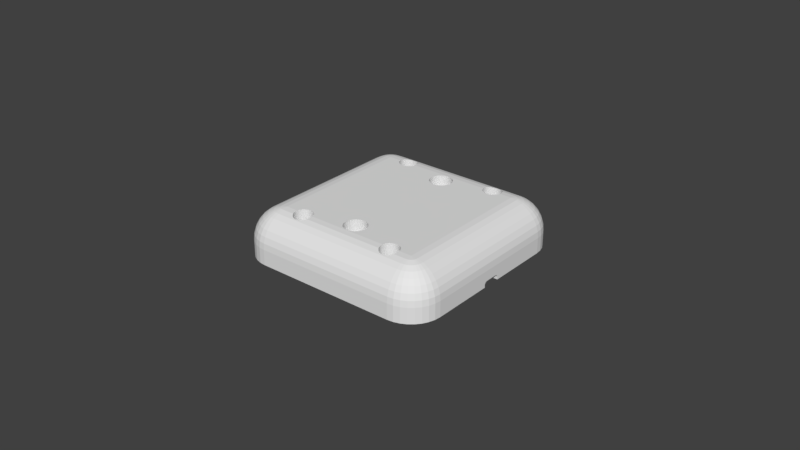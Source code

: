 # Source: pixel-power-bottom.blend  (saved by Blender 2.78.0; exported with 4.5.12 LTS)
import bpy
from mathutils import Matrix  # noqa: F401  (used for matrix-valued properties, if any)

bpy.ops.wm.read_factory_settings(use_empty=True)
scene = bpy.context.scene
scene.name = 'Scene'

# ---- collections
col_collection_1 = bpy.data.collections.new('Collection 1'); scene.collection.children.link(col_collection_1)

# ---- world
world_world = bpy.data.worlds.new('World'); scene.world = world_world
world_world.color = (0.05088, 0.05088, 0.05088)
world_world.use_sun_shadow = False
world_world.sun_shadow_jitter_overblur = 0.0
world_world.cycles.sampling_method = 'MANUAL'

# ---- meshes
me_cube_002 = bpy.data.meshes.new('Cube.002')
me_cube_002.from_pydata([(-0.023, -0.033, 1.863e-09), (-0.023, -0.033, 0.005), (-0.02495, -0.03281, 0.005), (-0.02495, -0.03281, 1.863e-09), (-0.01517, -0.02225, 1.863e-09), (-0.0021, -0.01925, 1.863e-09), (-0.00206, -0.01966, 1.863e-09), (-0.00194, -0.02005, 1.863e-09), (-0.001746, -0.02042, 1.863e-09), (-0.001485, -0.02073, 1.863e-09), (-0.001167, -0.021, 1.863e-09), (-0.0008036, -0.02119, 1.863e-09), (-0.0004097, -0.02131, 1.863e-09), (0.0, -0.02135, 1.863e-09), (0.0004097, -0.02131, 1.863e-09), (0.0008036, -0.02119, 1.863e-09), (0.001167, -0.021, 1.863e-09), (0.001485, -0.02073, 1.863e-09), (0.001746, -0.02042, 1.863e-09), (0.00194, -0.02005, 1.863e-09), (0.00206, -0.01966, 1.863e-09), (0.0021, -0.01925, 1.863e-09), (0.00206, -0.01884, 1.863e-09), (0.00194, -0.01845, 1.863e-09), (0.001746, -0.01808, 1.863e-09), (-0.0006374, -0.003, 1.863e-09), (0.033, -0.003, 1.863e-09), (0.033, -0.023, 1.863e-09), (0.03281, -0.02495, 1.863e-09), (0.03224, -0.02683, 1.863e-09), (0.03131, -0.02856, 1.863e-09), (0.03007, -0.03007, 1.863e-09), (0.02856, -0.03131, 1.863e-09), (0.02683, -0.03224, 1.863e-09), (0.02495, -0.03281, 1.863e-09), (0.023, -0.033, 1.863e-09), (0.016, -0.025, 1.863e-09), (0.01629, -0.02497, 1.863e-09), (0.01657, -0.02489, 1.863e-09), (0.01683, -0.02475, 1.863e-09), (0.01706, -0.02456, 1.863e-09), (0.01725, -0.02433, 1.863e-09), (0.01739, -0.02407, 1.863e-09), (0.01747, -0.02379, 1.863e-09), (0.0175, -0.0235, 1.863e-09), (0.01747, -0.02321, 1.863e-09), (0.01739, -0.02293, 1.863e-09), (0.01725, -0.02267, 1.863e-09), (0.01706, -0.02244, 1.863e-09), (0.01683, -0.02225, 1.863e-09), (0.01657, -0.02211, 1.863e-09), (0.01629, -0.02203, 1.863e-09), (0.016, -0.022, 1.863e-09), (-0.02683, -0.03224, 1.863e-09), (-0.02856, -0.03131, 1.863e-09), (-0.03007, -0.03007, 1.863e-09), (-0.03131, -0.02856, 1.863e-09), (-0.03224, -0.02683, 1.863e-09), (-0.03281, -0.02495, 1.863e-09), (-0.033, -0.023, 1.863e-09), (-0.033, 0.023, 1.863e-09), (-0.03281, 0.02495, 1.863e-09), (-0.03224, 0.02683, 1.863e-09), (-0.03131, 0.02856, 1.863e-09), (-0.03007, 0.03007, 1.863e-09), (-0.02856, 0.03131, 1.863e-09), (-0.02683, 0.03224, 1.863e-09), (-0.02495, 0.03281, 1.863e-09), (-0.023, 0.033, 1.863e-09), (0.023, 0.033, 1.863e-09), (0.02495, 0.03281, 1.863e-09), (0.02683, 0.03224, 1.863e-09), (0.02856, 0.03131, 1.863e-09), (0.03007, 0.03007, 1.863e-09), (0.03131, 0.02856, 1.863e-09), (0.03224, 0.02683, 1.863e-09), (0.03281, 0.02495, 1.863e-09), (0.033, 0.023, 1.863e-09), (0.033, 0.003, 1.863e-09), (-0.0006374, 0.003, 1.863e-09), (0.016, 0.022, 1.863e-09), (0.01629, 0.02203, 1.863e-09), (0.01657, 0.02211, 1.863e-09), (0.01683, 0.02225, 1.863e-09), (0.01706, 0.02244, 1.863e-09), (0.01725, 0.02267, 1.863e-09), (0.01739, 0.02293, 1.863e-09), (0.01747, 0.02321, 1.863e-09), (0.0175, 0.0235, 1.863e-09), (0.01747, 0.02379, 1.863e-09), (0.01739, 0.02407, 1.863e-09), (0.01725, 0.02433, 1.863e-09), (0.01706, 0.02456, 1.863e-09), (0.01683, 0.02475, 1.863e-09), (0.01657, 0.02489, 1.863e-09), (0.01629, 0.02497, 1.863e-09), (0.016, 0.025, 1.863e-09), (0.01571, 0.02497, 1.863e-09), (0.01543, 0.02489, 1.863e-09), (0.01517, 0.02475, 1.863e-09), (0.01494, 0.02456, 1.863e-09), (0.01475, 0.02433, 1.863e-09), (0.01461, 0.02407, 1.863e-09), (0.01453, 0.02379, 1.863e-09), (0.0145, 0.0235, 1.863e-09), (0.01453, 0.02321, 1.863e-09), (0.01461, 0.02293, 1.863e-09), (-0.016, 0.025, 1.863e-09), (-0.01629, 0.02497, 1.863e-09), (-0.01657, 0.02489, 1.863e-09), (-0.01683, 0.02475, 1.863e-09), (-0.01706, 0.02456, 1.863e-09), (-0.01725, 0.02433, 1.863e-09), (-0.01739, 0.02407, 1.863e-09), (-0.01747, 0.02379, 1.863e-09), (-0.0175, 0.0235, 1.863e-09), (-0.01747, 0.02321, 1.863e-09), (-0.01739, 0.02293, 1.863e-09), (-0.01725, 0.02267, 1.863e-09), (-0.01706, 0.02244, 1.863e-09), (-0.01683, 0.02225, 1.863e-09), (-0.01657, 0.02211, 1.863e-09), (-0.01629, 0.02203, 1.863e-09), (-0.016, 0.022, 1.863e-09), (0.001485, -0.01777, 1.863e-09), (0.001167, -0.0175, 1.863e-09), (0.0008036, -0.01731, 1.863e-09), (0.0004097, -0.01719, 1.863e-09), (-6.843e-10, -0.01715, 1.863e-09), (-0.0004097, -0.01719, 1.863e-09), (-0.0008036, -0.01731, 1.863e-09), (-0.001167, -0.0175, 1.863e-09), (-0.001485, -0.01777, 1.863e-09), (-0.001746, -0.01808, 1.863e-09), (-0.00194, -0.01845, 1.863e-09), (-0.00206, -0.01884, 1.863e-09), (-0.01543, -0.02211, 1.863e-09), (-0.01571, -0.02203, 1.863e-09), (-0.016, -0.022, 1.863e-09), (-0.01629, -0.02203, 1.863e-09), (-0.01657, -0.02211, 1.863e-09), (-0.01683, -0.02225, 1.863e-09), (-0.01706, -0.02244, 1.863e-09), (-0.01725, -0.02267, 1.863e-09), (-0.01739, -0.02293, 1.863e-09), (-0.01747, -0.02321, 1.863e-09), (-0.0175, -0.0235, 1.863e-09), (-0.01747, -0.02379, 1.863e-09), (-0.01739, -0.02407, 1.863e-09), (-0.01725, -0.02433, 1.863e-09), (-0.01706, -0.02456, 1.863e-09), (-0.01683, -0.02475, 1.863e-09), (-0.01657, -0.02489, 1.863e-09), (-0.01629, -0.02497, 1.863e-09), (-0.016, -0.025, 1.863e-09), (0.023, -0.033, 0.005), (-0.02299, -0.03281, 0.006951), (-0.02491, -0.03262, 0.006951), (-0.02683, -0.03224, 0.005), (-0.01571, -0.02497, 1.863e-09), (-0.01543, -0.02489, 1.863e-09), (-0.01517, -0.02475, 1.863e-09), (-0.01494, -0.02456, 1.863e-09), (-0.01475, -0.02433, 1.863e-09), (-0.01461, -0.02407, 1.863e-09), (-0.01453, -0.02379, 1.863e-09), (-0.0145, -0.0235, 1.863e-09), (-0.01453, -0.02321, 1.863e-09), (-0.01461, -0.02293, 1.863e-09), (-0.01475, -0.02267, 1.863e-09), (-0.01494, -0.02244, 1.863e-09), (0.01571, -0.02203, 1.863e-09), (0.01543, -0.02211, 1.863e-09), (0.01517, -0.02225, 1.863e-09), (0.01494, -0.02244, 1.863e-09), (0.01475, -0.02267, 1.863e-09), (0.01461, -0.02293, 1.863e-09), (0.01453, -0.02321, 1.863e-09), (0.0145, -0.0235, 1.863e-09), (0.01453, -0.02379, 1.863e-09), (0.01461, -0.02407, 1.863e-09), (0.01475, -0.02433, 1.863e-09), (0.01494, -0.02456, 1.863e-09), (0.01517, -0.02475, 1.863e-09), (0.01543, -0.02489, 1.863e-09), (0.01571, -0.02497, 1.863e-09), (-0.02856, -0.03131, 0.005), (-0.03007, -0.03007, 0.005), (-0.03131, -0.02856, 0.005), (-0.03224, -0.02683, 0.005), (-0.03281, -0.02495, 0.005), (-0.033, -0.023, 0.005), (-0.033, 0.023, 0.005), (-0.03281, 0.02495, 0.005), (-0.03224, 0.02683, 0.005), (-0.03131, 0.02856, 0.005), (-0.03007, 0.03007, 0.005), (-0.02856, 0.03131, 0.005), (-0.02683, 0.03224, 0.005), (-0.02495, 0.03281, 0.005), (-0.023, 0.033, 0.005), (0.023, 0.033, 0.005), (0.02495, 0.03281, 0.005), (0.02683, 0.03224, 0.005), (0.02856, 0.03131, 0.005), (0.03007, 0.03007, 0.005), (0.03131, 0.02856, 0.005), (0.03224, 0.02683, 0.005), (0.03281, 0.02495, 0.005), (0.033, 0.023, 0.005), (0.033, -0.023, 0.005), (0.033, -0.003, 0.00075), (0.033, -0.002979, 0.0009451), (0.033, -0.002917, 0.001133), (0.033, -0.002816, 0.001306), (0.033, -0.00268, 0.001457), (0.033, -0.002515, 0.001581), (0.033, -0.002327, 0.001674), (0.033, -0.002122, 0.001731), (0.033, -0.001909, 0.00175), (0.033, 0.001909, 0.00175), (0.033, 0.002122, 0.001731), (0.033, 0.002327, 0.001674), (0.033, 0.002515, 0.001581), (0.033, 0.00268, 0.001457), (0.033, 0.002816, 0.001306), (0.033, 0.002917, 0.001133), (0.033, 0.002979, 0.0009451), (0.033, 0.003, 0.00075), (0.0, 0.003, 0.00075), (-0.01571, 0.02203, 1.863e-09), (-0.01543, 0.02211, 1.863e-09), (-0.01517, 0.02225, 1.863e-09), (-0.01494, 0.02244, 1.863e-09), (-0.01475, 0.02267, 1.863e-09), (-0.01461, 0.02293, 1.863e-09), (-0.0021, 0.01925, 1.863e-09), (-0.00206, 0.01884, 1.863e-09), (-0.00194, 0.01845, 1.863e-09), (-0.001746, 0.01808, 1.863e-09), (-0.001485, 0.01777, 1.863e-09), (-0.001167, 0.0175, 1.863e-09), (-0.0008036, 0.01731, 1.863e-09), (-0.0004097, 0.01719, 1.863e-09), (-6.843e-10, 0.01715, 1.863e-09), (0.0004097, 0.01719, 1.863e-09), (0.0008036, 0.01731, 1.863e-09), (0.001167, 0.0175, 1.863e-09), (0.001485, 0.01777, 1.863e-09), (0.001746, 0.01808, 1.863e-09), (0.00194, 0.01845, 1.863e-09), (0.00206, 0.01884, 1.863e-09), (0.0021, 0.01925, 1.863e-09), (0.00206, 0.01966, 1.863e-09), (0.01517, 0.02225, 1.863e-09), (0.01543, 0.02211, 1.863e-09), (0.01571, 0.02203, 1.863e-09), (-0.01453, 0.02321, 1.863e-09), (-0.0145, 0.0235, 1.863e-09), (-0.01453, 0.02379, 1.863e-09), (-0.01461, 0.02407, 1.863e-09), (-0.01475, 0.02433, 1.863e-09), (-0.01494, 0.02456, 1.863e-09), (-0.01517, 0.02475, 1.863e-09), (-0.01543, 0.02489, 1.863e-09), (-0.01571, 0.02497, 1.863e-09), (0.01475, 0.02267, 1.863e-09), (0.01494, 0.02244, 1.863e-09), (0.00194, 0.02005, 1.863e-09), (0.001746, 0.02042, 1.863e-09), (0.001485, 0.02073, 1.863e-09), (0.001167, 0.021, 1.863e-09), (0.0008036, 0.02119, 1.863e-09), (0.0004097, 0.02131, 1.863e-09), (0.0, 0.02135, 1.863e-09), (-0.0004097, 0.02131, 1.863e-09), (-0.0008036, 0.02119, 1.863e-09), (-0.001167, 0.021, 1.863e-09), (-0.001485, 0.02073, 1.863e-09), (-0.001746, 0.02042, 1.863e-09), (-0.00194, 0.02005, 1.863e-09), (-0.00206, 0.01966, 1.863e-09), (0.016, 0.022, 0.002612), (0.01629, 0.02203, 0.002612), (0.01657, 0.02211, 0.002612), (0.01683, 0.02225, 0.002612), (0.01706, 0.02244, 0.002612), (0.01725, 0.02267, 0.002612), (0.01739, 0.02293, 0.002612), (0.01747, 0.02321, 0.002612), (0.0175, 0.0235, 0.002612), (0.01747, 0.02379, 0.002612), (0.01739, 0.02407, 0.002612), (0.01725, 0.02433, 0.002612), (0.01706, 0.02456, 0.002612), (0.01683, 0.02475, 0.002612), (0.01657, 0.02489, 0.002612), (0.01629, 0.02497, 0.002612), (0.016, 0.025, 0.002612), (0.01571, 0.02497, 0.002612), (0.01543, 0.02489, 0.002612), (0.01517, 0.02475, 0.002612), (0.01494, 0.02456, 0.002612), (0.01475, 0.02433, 0.002612), (0.01461, 0.02407, 0.002612), (0.01453, 0.02379, 0.002612), (0.0145, 0.0235, 0.002612), (0.01453, 0.02321, 0.002612), (0.01461, 0.02293, 0.002612), (-0.016, 0.025, 0.002612), (-0.01629, 0.02497, 0.002612), (-0.01657, 0.02489, 0.002612), (-0.01683, 0.02475, 0.002612), (-0.01706, 0.02456, 0.002612), (-0.01725, 0.02433, 0.002612), (-0.01739, 0.02407, 0.002612), (-0.01747, 0.02379, 0.002612), (-0.0175, 0.0235, 0.002612), (-0.01747, 0.02321, 0.002612), (-0.01739, 0.02293, 0.002612), (-0.01725, 0.02267, 0.002612), (-0.01706, 0.02244, 0.002612), (-0.01683, 0.02225, 0.002612), (-0.01657, 0.02211, 0.002612), (-0.01629, 0.02203, 0.002612), (-0.016, 0.022, 0.002612), (0.0, 0.002979, 0.0009451), (0.0, 0.002816, 0.001306), (0.0, 0.002327, 0.001674), (0.0, 0.002122, 0.001731), (0.0, -0.002122, 0.001731), (0.0, -0.002816, 0.001306), (0.0, -0.002917, 0.001133), (0.0, -0.002979, 0.0009451), (0.03281, -0.02495, 0.005), (0.03224, -0.02683, 0.005), (0.03131, -0.02856, 0.005), (0.03007, -0.03007, 0.005), (0.02856, -0.03131, 0.005), (0.02683, -0.03224, 0.005), (0.02495, -0.03281, 0.005), (0.016, -0.025, 0.002612), (0.01629, -0.02497, 0.002612), (0.01657, -0.02489, 0.002612), (0.01683, -0.02475, 0.002612), (0.01706, -0.02456, 0.002612), (0.01725, -0.02433, 0.002612), (0.01739, -0.02407, 0.002612), (0.01747, -0.02379, 0.002612), (0.0175, -0.0235, 0.002612), (0.01747, -0.02321, 0.002612), (0.01739, -0.02293, 0.002612), (0.01725, -0.02267, 0.002612), (0.01706, -0.02244, 0.002612), (0.01683, -0.02225, 0.002612), (0.01657, -0.02211, 0.002612), (0.01629, -0.02203, 0.002612), (0.016, -0.022, 0.002612), (-0.01517, -0.02225, 0.002612), (-0.01543, -0.02211, 0.002612), (-0.01571, -0.02203, 0.002612), (-0.016, -0.022, 0.002612), (-0.01629, -0.02203, 0.002612), (-0.01657, -0.02211, 0.002612), (-0.01683, -0.02225, 0.002612), (-0.01706, -0.02244, 0.002612), (-0.01725, -0.02267, 0.002612), (-0.01739, -0.02293, 0.002612), (-0.01747, -0.02321, 0.002612), (-0.0175, -0.0235, 0.002612), (-0.01747, -0.02379, 0.002612), (-0.01739, -0.02407, 0.002612), (-0.01725, -0.02433, 0.002612), (-0.01706, -0.02456, 0.002612), (-0.01683, -0.02475, 0.002612), (-0.01657, -0.02489, 0.002612), (-0.01629, -0.02497, 0.002612), (-0.016, -0.025, 0.002612), (0.02299, -0.03281, 0.006951), (-0.02296, -0.03224, 0.008827), (-0.0248, -0.03206, 0.008827), (-0.01571, -0.02497, 0.002612), (-0.01543, -0.02489, 0.002612), (-0.01517, -0.02475, 0.002612), (-0.01494, -0.02456, 0.002612), (-0.01475, -0.02433, 0.002612), (-0.01461, -0.02407, 0.002612), (-0.01453, -0.02379, 0.002612), (-0.0145, -0.0235, 0.002612), (-0.01453, -0.02321, 0.002612), (-0.01461, -0.02293, 0.002612), (-0.01475, -0.02267, 0.002612), (-0.01494, -0.02244, 0.002612), (0.01571, -0.02203, 0.002612), (0.01543, -0.02211, 0.002612), (0.01517, -0.02225, 0.002612), (0.01494, -0.02244, 0.002612), (0.01475, -0.02267, 0.002612), (0.01461, -0.02293, 0.002612), (0.01453, -0.02321, 0.002612), (0.0145, -0.0235, 0.002612), (0.01453, -0.02379, 0.002612), (0.01461, -0.02407, 0.002612), (0.01475, -0.02433, 0.002612), (0.01494, -0.02456, 0.002612), (0.01517, -0.02475, 0.002612), (0.01543, -0.02489, 0.002612), (0.01571, -0.02497, 0.002612), (-0.02675, -0.03206, 0.006951), (-0.02845, -0.03115, 0.006951), (-0.02993, -0.02993, 0.006951), (-0.03115, -0.02845, 0.006951), (-0.03206, -0.02675, 0.006951), (-0.03262, -0.02491, 0.006951), (-0.03281, -0.02299, 0.006951), (-0.03281, 0.02299, 0.006951), (-0.03262, 0.02491, 0.006951), (-0.03206, 0.02675, 0.006951), (-0.03115, 0.02845, 0.006951), (-0.02993, 0.02993, 0.006951), (-0.02845, 0.03115, 0.006951), (-0.02675, 0.03206, 0.006951), (-0.02491, 0.03262, 0.006951), (-0.02299, 0.03281, 0.006951), (0.02299, 0.03281, 0.006951), (0.02491, 0.03262, 0.006951), (0.02675, 0.03206, 0.006951), (0.02845, 0.03115, 0.006951), (0.02993, 0.02993, 0.006951), (0.03115, 0.02845, 0.006951), (0.03206, 0.02675, 0.006951), (0.03262, 0.02491, 0.006951), (0.03281, 0.02299, 0.006951), (0.03281, -0.02299, 0.006951), (-0.01571, 0.02203, 0.002612), (-0.01543, 0.02211, 0.002612), (-0.01517, 0.02225, 0.002612), (-0.01494, 0.02244, 0.002612), (-0.01475, 0.02267, 0.002612), (-0.01461, 0.02293, 0.002612), (-0.01453, 0.02321, 0.002612), (-0.0145, 0.0235, 0.002612), (-0.01453, 0.02379, 0.002612), (-0.01461, 0.02407, 0.002612), (-0.01475, 0.02433, 0.002612), (-0.01494, 0.02456, 0.002612), (-0.01517, 0.02475, 0.002612), (-0.01543, 0.02489, 0.002612), (-0.01571, 0.02497, 0.002612), (0.01475, 0.02267, 0.002612), (0.01494, 0.02244, 0.002612), (0.01517, 0.02225, 0.002612), (0.01543, 0.02211, 0.002612), (0.01571, 0.02203, 0.002612), (0.01659, 0.02056, 0.004), (0.016, 0.0205, 0.004), (0.01715, 0.02073, 0.004), (0.01767, 0.02101, 0.004), (0.01812, 0.02138, 0.004), (0.01849, 0.02183, 0.004), (0.01877, 0.02235, 0.004), (0.01894, 0.02291, 0.004), (0.019, 0.0235, 0.004), (0.01894, 0.02409, 0.004), (0.01877, 0.02465, 0.004), (0.01849, 0.02517, 0.004), (0.01812, 0.02562, 0.004), (0.01767, 0.02599, 0.004), (0.01715, 0.02627, 0.004), (0.01659, 0.02644, 0.004), (0.016, 0.0265, 0.004), (0.01541, 0.02644, 0.004), (0.01485, 0.02627, 0.004), (0.01433, 0.02599, 0.004), (0.01388, 0.02562, 0.004), (0.01351, 0.02517, 0.004), (0.01323, 0.02465, 0.004), (0.01306, 0.02409, 0.004), (0.013, 0.0235, 0.004), (0.01306, 0.02291, 0.004), (0.01323, 0.02235, 0.004), (-0.016, 0.0265, 0.004), (-0.01659, 0.02644, 0.004), (-0.01715, 0.02627, 0.004), (-0.01767, 0.02599, 0.004), (-0.01812, 0.02562, 0.004), (-0.01849, 0.02517, 0.004), (-0.01877, 0.02465, 0.004), (-0.01894, 0.02409, 0.004), (-0.019, 0.0235, 0.004), (-0.01894, 0.02291, 0.004), (-0.01877, 0.02235, 0.004), (-0.01849, 0.02183, 0.004), (-0.01812, 0.02138, 0.004), (-0.01767, 0.02101, 0.004), (-0.01715, 0.02073, 0.004), (-0.01659, 0.02056, 0.004), (-0.016, 0.0205, 0.004), (0.03262, -0.02491, 0.006951), (0.03206, -0.02675, 0.006951), (0.03115, -0.02845, 0.006951), (0.02993, -0.02993, 0.006951), (0.02845, -0.03115, 0.006951), (0.02675, -0.03206, 0.006951), (0.02491, -0.03262, 0.006951), (0.016, -0.0265, 0.004), (0.01659, -0.02644, 0.004), (0.01715, -0.02627, 0.004), (0.01767, -0.02599, 0.004), (0.01812, -0.02562, 0.004), (0.01849, -0.02517, 0.004), (0.01877, -0.02465, 0.004), (0.01894, -0.02409, 0.004), (0.019, -0.0235, 0.004), (0.01894, -0.02291, 0.004), (0.01877, -0.02235, 0.004), (0.01849, -0.02183, 0.004), (0.01812, -0.02138, 0.004), (0.01767, -0.02101, 0.004), (0.01715, -0.02073, 0.004), (0.01659, -0.02056, 0.004), (-0.01433, -0.02101, 0.004), (-0.01485, -0.02073, 0.004), (-0.01541, -0.02056, 0.004), (-0.016, -0.0205, 0.004), (-0.01659, -0.02056, 0.004), (-0.01715, -0.02073, 0.004), (-0.01767, -0.02101, 0.004), (-0.01812, -0.02138, 0.004), (-0.01849, -0.02183, 0.004), (-0.01877, -0.02235, 0.004), (-0.01894, -0.02291, 0.004), (-0.019, -0.0235, 0.004), (-0.01894, -0.02409, 0.004), (-0.01877, -0.02465, 0.004), (-0.01849, -0.02517, 0.004), (-0.01812, -0.02562, 0.004), (-0.01767, -0.02599, 0.004), (-0.01715, -0.02627, 0.004), (-0.01659, -0.02644, 0.004), (-0.016, -0.0265, 0.004), (0.02296, -0.03224, 0.008827), (-0.02292, -0.03131, 0.01056), (-0.02462, -0.03115, 0.01056), (-0.02653, -0.03153, 0.008827), (-0.01541, -0.02644, 0.004), (-0.01485, -0.02627, 0.004), (-0.01433, -0.02599, 0.004), (-0.01388, -0.02562, 0.004), (-0.01351, -0.02517, 0.004), (-0.01323, -0.02465, 0.004), (-0.01306, -0.02409, 0.004), (-0.013, -0.0235, 0.004), (-0.01306, -0.02291, 0.004), (-0.01323, -0.02235, 0.004), (-0.01351, -0.02183, 0.004), (-0.01388, -0.02138, 0.004), (0.016, -0.0205, 0.004), (0.01541, -0.02056, 0.004), (0.01485, -0.02073, 0.004), (0.01433, -0.02101, 0.004), (0.01388, -0.02138, 0.004), (0.01351, -0.02183, 0.004), (0.01323, -0.02235, 0.004), (0.01306, -0.02291, 0.004), (0.013, -0.0235, 0.004), (0.01306, -0.02409, 0.004), (0.01323, -0.02465, 0.004), (0.01351, -0.02517, 0.004), (0.01388, -0.02562, 0.004), (0.01433, -0.02599, 0.004), (0.01485, -0.02627, 0.004), (0.01541, -0.02644, 0.004), (-0.02813, -0.03068, 0.008827), (-0.02953, -0.02953, 0.008827), (-0.03068, -0.02813, 0.008827), (-0.03153, -0.02653, 0.008827), (-0.03224, -0.02296, 0.008827), (-0.03224, 0.02296, 0.008827), (-0.03206, 0.0248, 0.008827), (-0.03153, 0.02653, 0.008827), (-0.03068, 0.02813, 0.008827), (-0.02953, 0.02953, 0.008827), (-0.02813, 0.03068, 0.008827), (-0.02653, 0.03153, 0.008827), (-0.02296, 0.03224, 0.008827), (0.02296, 0.03224, 0.008827), (0.0248, 0.03206, 0.008827), (0.02653, 0.03153, 0.008827), (0.02813, 0.03068, 0.008827), (0.02953, 0.02953, 0.008827), (0.03068, 0.02813, 0.008827), (0.03153, 0.02653, 0.008827), (0.03224, 0.02296, 0.008827), (0.03224, -0.02296, 0.008827), (-0.01541, 0.02056, 0.004), (-0.01485, 0.02073, 0.004), (-0.01433, 0.02101, 0.004), (-0.01388, 0.02138, 0.004), (-0.01351, 0.02183, 0.004), (-0.01323, 0.02235, 0.004), (-0.01306, 0.02291, 0.004), (-0.013, 0.0235, 0.004), (-0.01306, 0.02409, 0.004), (-0.01323, 0.02465, 0.004), (-0.01351, 0.02517, 0.004), (-0.01388, 0.02562, 0.004), (-0.01433, 0.02599, 0.004), (-0.01485, 0.02627, 0.004), (-0.01541, 0.02644, 0.004), (0.01351, 0.02183, 0.004), (0.01388, 0.02138, 0.004), (0.01433, 0.02101, 0.004), (0.01485, 0.02073, 0.004), (0.01541, 0.02056, 0.004), (0.016, 0.0205, 0.015), (0.01659, 0.02056, 0.015), (0.01715, 0.02073, 0.015), (0.01767, 0.02101, 0.015), (0.01812, 0.02138, 0.015), (0.01849, 0.02183, 0.015), (0.01877, 0.02235, 0.015), (0.01894, 0.02291, 0.015), (0.019, 0.0235, 0.01495), (0.01877, 0.02465, 0.01484), (0.01861, 0.02495, 0.01481), (0.01849, 0.02517, 0.01474), (0.01812, 0.02562, 0.0146), (0.01767, 0.02599, 0.01449), (0.01715, 0.02627, 0.01441), (0.01433, 0.02599, 0.01449), (0.01388, 0.02562, 0.0146), (0.01351, 0.02517, 0.01474), (0.01339, 0.02495, 0.01481), (0.01323, 0.02465, 0.01484), (0.01306, 0.02409, 0.01489), (0.013, 0.0235, 0.01495), (0.01306, 0.02291, 0.015), (0.01323, 0.02235, 0.015), (-0.01659, 0.02644, 0.01436), (-0.01715, 0.02627, 0.01441), (-0.01767, 0.02599, 0.01449), (-0.01849, 0.02517, 0.01474), (-0.01861, 0.02495, 0.01481), (-0.01877, 0.02465, 0.01484), (-0.01894, 0.02409, 0.01489), (-0.019, 0.0235, 0.01495), (-0.01894, 0.02291, 0.015), (-0.01877, 0.02235, 0.015), (-0.01849, 0.02183, 0.015), (-0.01812, 0.02138, 0.015), (-0.01767, 0.02101, 0.015), (-0.01715, 0.02073, 0.015), (-0.01659, 0.02056, 0.015), (-0.016, 0.0205, 0.015), (0.03206, -0.0248, 0.008827), (0.03153, -0.02653, 0.008827), (0.03068, -0.02813, 0.008827), (0.02953, -0.02953, 0.008827), (0.02813, -0.03068, 0.008827), (0.02653, -0.03153, 0.008827), (0.01715, -0.02627, 0.01441), (0.01767, -0.02599, 0.01449), (0.01812, -0.02562, 0.0146), (0.01849, -0.02517, 0.01474), (0.01861, -0.02495, 0.01481), (0.01877, -0.02465, 0.01484), (0.01894, -0.02409, 0.01489), (0.019, -0.0235, 0.01495), (0.01895, -0.023, 0.015), (0.01877, -0.02235, 0.015), (0.01849, -0.02183, 0.015), (0.01812, -0.02138, 0.015), (0.01767, -0.02101, 0.015), (0.01715, -0.02073, 0.015), (0.01659, -0.02056, 0.015), (-0.01433, -0.02101, 0.015), (-0.01485, -0.02073, 0.015), (-0.016, -0.0205, 0.015), (-0.01659, -0.02056, 0.015), (-0.01715, -0.02073, 0.015), (-0.01767, -0.02101, 0.015), (-0.01812, -0.02138, 0.015), (-0.01849, -0.02183, 0.015), (-0.01877, -0.02235, 0.015), (-0.01895, -0.023, 0.015), (-0.019, -0.0235, 0.01495), (-0.01894, -0.02409, 0.01489), (-0.01877, -0.02465, 0.01484), (-0.01861, -0.02495, 0.01481), (-0.01849, -0.02517, 0.01474), (-0.01812, -0.02562, 0.0146), (-0.01767, -0.02599, 0.01449), (-0.01715, -0.02627, 0.01441), (-0.01659, -0.02644, 0.01436), (0.0248, -0.03206, 0.008827), (0.02292, -0.03131, 0.01056), (-0.02286, -0.03007, 0.01207), (-0.02438, -0.02992, 0.01207), (-0.02618, -0.03067, 0.01056), (-0.01541, -0.02644, 0.01436), (-0.01485, -0.02627, 0.01441), (-0.01433, -0.02599, 0.01449), (-0.01388, -0.02562, 0.0146), (-0.01351, -0.02517, 0.01474), (-0.01339, -0.02495, 0.01481), (-0.01323, -0.02465, 0.01484), (-0.01306, -0.02409, 0.01489), (-0.013, -0.0235, 0.01495), (-0.01305, -0.023, 0.015), (-0.01323, -0.02235, 0.015), (-0.01351, -0.02183, 0.015), (-0.01388, -0.02138, 0.015), (0.01541, -0.02056, 0.015), (0.01485, -0.02073, 0.015), (0.01433, -0.02101, 0.015), (0.01388, -0.02138, 0.015), (0.01351, -0.02183, 0.015), (0.01323, -0.02235, 0.015), (0.01305, -0.023, 0.015), (0.013, -0.0235, 0.01495), (0.01306, -0.02409, 0.01489), (0.01323, -0.02465, 0.01484), (0.01339, -0.02495, 0.01481), (0.01351, -0.02517, 0.01474), (0.01388, -0.02562, 0.0146), (0.01433, -0.02599, 0.01449), (0.01541, -0.02644, 0.01436), (0.016, -0.0265, 0.01434), (-0.02761, -0.02991, 0.01056), (-0.02887, -0.02887, 0.01056), (-0.02991, -0.02761, 0.01056), (-0.03067, -0.02618, 0.01056), (-0.03206, -0.0248, 0.008827), (-0.03131, -0.02292, 0.01056), (-0.03131, 0.02292, 0.01056), (-0.03115, 0.02462, 0.01056), (-0.03067, 0.02618, 0.01056), (-0.02991, 0.02761, 0.01056), (-0.02887, 0.02887, 0.01056), (-0.02761, 0.02991, 0.01056), (-0.02618, 0.03067, 0.01056), (-0.0248, 0.03206, 0.008827), (-0.02292, 0.03131, 0.01056), (0.02292, 0.03131, 0.01056), (0.02462, 0.03115, 0.01056), (0.02618, 0.03067, 0.01056), (0.02761, 0.02991, 0.01056), (0.02887, 0.02887, 0.01056), (0.02991, 0.02761, 0.01056), (0.03067, 0.02618, 0.01056), (0.03206, 0.0248, 0.008827), (0.03131, 0.02292, 0.01056), (0.03131, -0.02292, 0.01056), (-0.01485, 0.02073, 0.015), (-0.01433, 0.02101, 0.015), (-0.01388, 0.02138, 0.015), (-0.01351, 0.02183, 0.015), (-0.01323, 0.02235, 0.015), (-0.01306, 0.02291, 0.015), (-0.013, 0.0235, 0.01495), (-0.01306, 0.02409, 0.01489), (-0.01323, 0.02465, 0.01484), (-0.01339, 0.02495, 0.01481), (-0.01351, 0.02517, 0.01474), (-0.01388, 0.02562, 0.0146), (-0.01433, 0.02599, 0.01449), (-0.01485, 0.02627, 0.01441), (-0.01541, 0.02644, 0.01436), (0.01351, 0.02183, 0.015), (0.01388, 0.02138, 0.015), (0.01433, 0.02101, 0.015), (0.01485, 0.02073, 0.015), (0.01541, 0.02056, 0.015), (-0.02251, -0.023, 0.015), (-0.01541, -0.02056, 0.015), (0.0, -0.02285, 0.015), (-0.0007023, -0.02278, 0.015), (-0.001378, -0.02258, 0.015), (-0.002, -0.02224, 0.015), (-0.002546, -0.0218, 0.015), (-0.002993, -0.02125, 0.015), (-0.003326, -0.02063, 0.015), (-0.003531, -0.01995, 0.015), (-0.0036, -0.01925, 0.015), (-0.003531, -0.01855, 0.015), (-0.003326, -0.01787, 0.015), (-0.002993, -0.01725, 0.015), (-0.002546, -0.0167, 0.015), (-0.002, -0.01626, 0.015), (-0.001378, -0.01592, 0.015), (-0.0007023, -0.01572, 0.015), (-1.173e-09, -0.01565, 0.015), (-1.173e-09, 0.01565, 0.015), (-0.0007023, 0.01572, 0.015), (-0.001378, 0.01592, 0.015), (-0.002, 0.01626, 0.015), (-0.002546, 0.0167, 0.015), (-0.002993, 0.01725, 0.015), (-0.003326, 0.01787, 0.015), (-0.003531, 0.01855, 0.015), (-0.0036, 0.01925, 0.015), (-0.003531, 0.01995, 0.015), (-0.003326, 0.02063, 0.015), (-0.002993, 0.02125, 0.015), (-0.002546, 0.0218, 0.015), (-0.002, 0.02224, 0.015), (-0.001378, 0.02258, 0.015), (-0.0007023, 0.02278, 0.015), (0.0, 0.02285, 0.015), (0.0007023, 0.02278, 0.015), (0.001378, 0.02258, 0.015), (-0.01541, 0.02056, 0.015), (-0.02251, 0.023, 0.015), (-0.02299, 0.02295, 0.015), (-0.023, 0.02251, 0.015), (-0.023, -0.02251, 0.015), (-0.02299, -0.02295, 0.015), (0.02251, -0.023, 0.015), (0.02295, -0.02299, 0.015), (0.023, -0.02251, 0.015), (0.023, 0.02251, 0.015), (0.02297, 0.02297, 0.015), (0.02251, 0.023, 0.015), (0.002, 0.02224, 0.015), (0.002546, 0.0218, 0.015), (0.002993, 0.02125, 0.015), (0.003326, 0.02063, 0.015), (0.003531, 0.01995, 0.015), (0.0036, 0.01925, 0.015), (0.003531, 0.01855, 0.015), (0.003326, 0.01787, 0.015), (0.002993, 0.01725, 0.015), (0.002546, 0.0167, 0.015), (0.002, 0.01626, 0.015), (0.001378, 0.01592, 0.015), (0.0007023, 0.01572, 0.015), (0.0007023, -0.01572, 0.015), (0.001378, -0.01592, 0.015), (0.002, -0.01626, 0.015), (0.002546, -0.0167, 0.015), (0.002993, -0.01725, 0.015), (0.003326, -0.01787, 0.015), (0.003531, -0.01855, 0.015), (0.0036, -0.01925, 0.015), (0.003531, -0.01995, 0.015), (0.003326, -0.02063, 0.015), (0.002993, -0.02125, 0.015), (0.002546, -0.0218, 0.015), (0.002, -0.02224, 0.015), (0.001378, -0.02258, 0.015), (0.0007023, -0.02278, 0.015), (0.016, -0.0205, 0.015), (0.01894, 0.02409, 0.01489), (0.0226, 0.02495, 0.01481), (0.0227, 0.02683, 0.01424), (-0.0227, 0.02683, 0.01424), (-0.0226, 0.02495, 0.01481), (-0.01812, 0.02562, 0.0146), (-0.016, 0.0265, 0.01434), (0.01485, 0.02627, 0.01441), (0.01541, 0.02644, 0.01436), (0.016, 0.0265, 0.01434), (0.01659, 0.02644, 0.01436), (0.03115, -0.02462, 0.01056), (0.03067, -0.02618, 0.01056), (0.02991, -0.02761, 0.01056), (0.02887, -0.02887, 0.01056), (0.02761, -0.02991, 0.01056), (0.02618, -0.03067, 0.01056), (0.01659, -0.02644, 0.01436), (0.0226, -0.02495, 0.01481), (0.01485, -0.02627, 0.01441), (-0.016, -0.0265, 0.01434), (-0.0226, -0.02495, 0.01481), (-0.0227, -0.02683, 0.01424), (0.0227, -0.02683, 0.01424), (0.02462, -0.03115, 0.01056), (0.02286, -0.03007, 0.01207), (-0.02278, -0.02856, 0.01331), (-0.02408, -0.02843, 0.01331), (-0.0257, -0.02952, 0.01207), (-0.02692, -0.02887, 0.01207), (-0.02799, -0.02799, 0.01207), (-0.02887, -0.02692, 0.01207), (-0.02952, -0.0257, 0.01207), (-0.03115, -0.02462, 0.01056), (-0.03007, -0.02286, 0.01207), (-0.03007, 0.02286, 0.01207), (-0.02992, 0.02438, 0.01207), (-0.02952, 0.0257, 0.01207), (-0.02887, 0.02692, 0.01207), (-0.02799, 0.02799, 0.01207), (-0.02692, 0.02887, 0.01207), (-0.0257, 0.02952, 0.01207), (-0.02462, 0.03115, 0.01056), (-0.02286, 0.03007, 0.01207), (0.02286, 0.03007, 0.01207), (0.02438, 0.02992, 0.01207), (0.0257, 0.02952, 0.01207), (0.02692, 0.02887, 0.01207), (0.02799, 0.02799, 0.01207), (0.02887, 0.02692, 0.01207), (0.02952, 0.0257, 0.01207), (0.03115, 0.02462, 0.01056), (0.03007, 0.02286, 0.01207), (0.03007, -0.02286, 0.01207), (-0.02488, 0.02337, 0.01481), (-0.02495, 0.0226, 0.01481), (-0.02495, -0.0226, 0.01481), (-0.02337, -0.02488, 0.01481), (0.02488, -0.02337, 0.01481), (0.02495, -0.0226, 0.01481), (0.02495, 0.0226, 0.01481), (0.02337, 0.02488, 0.01481), (-0.02337, 0.02488, 0.01481), (0.02374, 0.02672, 0.01424), (0.02278, 0.02856, 0.01331), (-0.02278, 0.02856, 0.01331), (-0.02374, 0.02672, 0.01424), (0.02992, -0.02438, 0.01207), (0.02952, -0.0257, 0.01207), (0.02887, -0.02692, 0.01207), (0.02799, -0.02799, 0.01207), (0.02692, -0.02887, 0.01207), (0.0257, -0.02952, 0.01207), (0.02337, -0.02488, 0.01481), (0.02374, -0.02672, 0.01424), (-0.02374, -0.02672, 0.01424), (0.02278, -0.02856, 0.01331), (0.02438, -0.02992, 0.01207), (-0.02512, -0.02811, 0.01331), (-0.02607, -0.0276, 0.01331), (-0.02691, -0.02691, 0.01331), (-0.0276, -0.02607, 0.01331), (-0.02811, -0.02512, 0.01331), (-0.02992, -0.02438, 0.01207), (-0.02856, -0.02278, 0.01331), (-0.02856, 0.02278, 0.01331), (-0.02843, 0.02408, 0.01331), (-0.02811, 0.02512, 0.01331), (-0.0276, 0.02607, 0.01331), (-0.02691, 0.02691, 0.01331), (-0.02607, 0.0276, 0.01331), (-0.02512, 0.02811, 0.01331), (-0.02438, 0.02992, 0.01207), (0.02408, 0.02843, 0.01331), (0.02512, 0.02811, 0.01331), (0.02607, 0.0276, 0.01331), (0.02691, 0.02691, 0.01331), (0.0276, 0.02607, 0.01331), (0.02811, 0.02512, 0.01331), (0.02992, 0.02438, 0.01207), (0.02856, 0.02278, 0.01331), (0.02856, -0.02278, 0.01331), (-0.02477, 0.02373, 0.01481), (-0.02683, 0.0227, 0.01424), (-0.02683, -0.0227, 0.01424), (-0.02488, -0.02337, 0.01481), (-0.02373, -0.02477, 0.01481), (0.02477, -0.02373, 0.01481), (0.02672, -0.02374, 0.01424), (0.02683, -0.0227, 0.01424), (0.02683, 0.0227, 0.01424), (0.02488, 0.02337, 0.01481), (0.02373, 0.02477, 0.01481), (-0.02373, 0.02477, 0.01481), (0.02445, 0.02651, 0.01424), (-0.02408, 0.02843, 0.01331), (-0.02445, 0.02651, 0.01424), (0.02843, -0.02408, 0.01331), (0.02811, -0.02512, 0.01331), (0.0276, -0.02607, 0.01331), (0.02691, -0.02691, 0.01331), (0.02607, -0.0276, 0.01331), (0.02512, -0.02811, 0.01331), (0.02373, -0.02477, 0.01481), (0.02445, -0.02651, 0.01424), (0.02408, -0.02843, 0.01331), (-0.02445, -0.02651, 0.01424), (-0.02511, -0.02616, 0.01424), (-0.02568, -0.02568, 0.01424), (-0.02616, -0.02511, 0.01424), (-0.02651, -0.02445, 0.01424), (-0.02843, -0.02408, 0.01331), (-0.02672, 0.02374, 0.01424), (-0.02651, 0.02445, 0.01424), (-0.02616, 0.02511, 0.01424), (-0.02568, 0.02568, 0.01424), (-0.02511, 0.02616, 0.01424), (0.02511, 0.02616, 0.01424), (0.02568, 0.02568, 0.01424), (0.02616, 0.02511, 0.01424), (0.02651, 0.02445, 0.01424), (0.02843, 0.02408, 0.01331), (-0.02459, 0.02406, 0.01481), (-0.02672, -0.02374, 0.01424), (-0.02477, -0.02373, 0.01481), (-0.02406, -0.02459, 0.01481), (0.02459, -0.02406, 0.01481), (0.02651, -0.02445, 0.01424), (0.02672, 0.02374, 0.01424), (0.02477, 0.02373, 0.01481), (0.02406, 0.02459, 0.01481), (-0.02406, 0.02459, 0.01481), (0.02616, -0.02511, 0.01424), (0.02568, -0.02568, 0.01424), (0.02511, -0.02616, 0.01424), (0.02406, -0.02459, 0.01481), (-0.02435, -0.02435, 0.01481), (-0.02459, -0.02406, 0.01481), (-0.02435, 0.02435, 0.01481), (0.02435, 0.02435, 0.01481), (0.02459, 0.02406, 0.01481), (0.02435, -0.02435, 0.01481), (0.0004097, 0.02131, 0.01), (0.0, 0.02135, 0.01), (-0.0004097, 0.02131, 0.01), (0.0, 0.02285, 0.01), (-0.0007023, 0.02278, 0.01), (-0.001378, 0.02258, 0.01), (-0.002, 0.02224, 0.01), (-0.002546, 0.0218, 0.01), (-0.002993, 0.02125, 0.01), (-0.003326, 0.02063, 0.01), (-0.003531, 0.01995, 0.01), (-0.0036, 0.01925, 0.01), (-0.0021, 0.01925, 0.01), (-0.00206, 0.01966, 0.01), (-0.00194, 0.02005, 0.01), (-0.001746, 0.02042, 0.01), (-0.001485, 0.02073, 0.01), (-0.001167, 0.021, 0.01), (-0.0008036, 0.02119, 0.01), (0.0008036, 0.02119, 0.01), (0.001167, 0.021, 0.01), (0.001485, 0.02073, 0.01), (0.001746, 0.02042, 0.01), (0.00194, 0.02005, 0.01), (0.00206, 0.01966, 0.01), (0.0021, 0.01925, 0.01), (0.0036, 0.01925, 0.01), (0.003531, 0.01995, 0.01), (0.003326, 0.02063, 0.01), (0.002993, 0.02125, 0.01), (0.002546, 0.0218, 0.01), (0.002, 0.02224, 0.01), (0.001378, 0.02258, 0.01), (0.0007023, 0.02278, 0.01), (-0.003531, 0.01855, 0.01), (-0.003326, 0.01787, 0.01), (-0.002993, 0.01725, 0.01), (-0.002546, 0.0167, 0.01), (-0.002, 0.01626, 0.01), (-0.001378, 0.01592, 0.01), (-0.0007023, 0.01572, 0.01), (-1.173e-09, 0.01565, 0.01), (0.0007023, 0.01572, 0.01), (0.001378, 0.01592, 0.01), (0.002, 0.01626, 0.01), (0.002546, 0.0167, 0.01), (0.002993, 0.01725, 0.01), (0.003326, 0.01787, 0.01), (0.003531, 0.01855, 0.01), (0.00206, 0.01884, 0.01), (0.00194, 0.01845, 0.01), (0.001746, 0.01808, 0.01), (0.001485, 0.01777, 0.01), (0.001167, 0.0175, 0.01), (0.0008036, 0.01731, 0.01), (0.0004097, 0.01719, 0.01), (-6.843e-10, 0.01715, 0.01), (-0.0004097, 0.01719, 0.01), (-0.0008036, 0.01731, 0.01), (-0.001167, 0.0175, 0.01), (-0.001485, 0.01777, 0.01), (-0.001746, 0.01808, 0.01), (-0.00194, 0.01845, 0.01), (-0.00206, 0.01884, 0.01), (0.0, -0.02135, 0.01), (0.0004097, -0.02131, 0.01), (0.0008036, -0.02119, 0.01), (0.0, -0.02285, 0.01), (0.0007023, -0.02278, 0.01), (0.001378, -0.02258, 0.01), (0.002, -0.02224, 0.01), (0.002546, -0.0218, 0.01), (0.002993, -0.02125, 0.01), (0.003326, -0.02063, 0.01), (0.003531, -0.01995, 0.01), (0.0036, -0.01925, 0.01), (0.0021, -0.01925, 0.01), (0.00206, -0.01966, 0.01), (0.00194, -0.02005, 0.01), (0.001746, -0.02042, 0.01), (0.001485, -0.02073, 0.01), (0.001167, -0.021, 0.01), (-0.0004097, -0.02131, 0.01), (-0.0008036, -0.02119, 0.01), (-0.001167, -0.021, 0.01), (-0.001485, -0.02073, 0.01), (-0.001746, -0.02042, 0.01), (-0.00194, -0.02005, 0.01), (-0.00206, -0.01966, 0.01), (-0.0021, -0.01925, 0.01), (-0.0036, -0.01925, 0.01), (-0.003531, -0.01995, 0.01), (-0.003326, -0.02063, 0.01), (-0.002993, -0.02125, 0.01), (-0.002546, -0.0218, 0.01), (-0.002, -0.02224, 0.01), (-0.001378, -0.02258, 0.01), (-0.0007023, -0.02278, 0.01), (-0.00206, -0.01884, 0.01), (-0.00194, -0.01845, 0.01), (-0.001746, -0.01808, 0.01), (-0.001485, -0.01777, 0.01), (-0.001167, -0.0175, 0.01), (-0.0008036, -0.01731, 0.01), (-0.0004097, -0.01719, 0.01), (-6.843e-10, -0.01715, 0.01), (0.0004097, -0.01719, 0.01), (0.0008036, -0.01731, 0.01), (0.001167, -0.0175, 0.01), (0.001485, -0.01777, 0.01), (0.001746, -0.01808, 0.01), (0.00194, -0.01845, 0.01), (0.00206, -0.01884, 0.01), (0.003531, -0.01855, 0.01), (0.003326, -0.01787, 0.01), (0.002993, -0.01725, 0.01), (0.002546, -0.0167, 0.01), (0.002, -0.01626, 0.01), (0.001378, -0.01592, 0.01), (0.0007023, -0.01572, 0.01), (-1.173e-09, -0.01565, 0.01), (-0.0007023, -0.01572, 0.01), (-0.001378, -0.01592, 0.01), (-0.002, -0.01626, 0.01), (-0.002546, -0.0167, 0.01), (-0.002993, -0.01725, 0.01), (-0.003326, -0.01787, 0.01), (-0.003531, -0.01855, 0.01), (0.0, 0.002917, 0.001133), (0.0, 0.00268, 0.001457), (0.0, 0.002515, 0.001581), (0.0, 0.001909, 0.00175), (0.0, -0.001909, 0.00175), (0.0, -0.002327, 0.001674), (0.0, -0.002515, 0.001581), (0.0, -0.00268, 0.001457), (0.0, -0.003, 0.00075)], [], [(0, 1, 2, 3), (4, 5, 6, 7, 8, 9, 10, 11, 12, 13, 14, 15, 16, 17, 18, 19, 20, 21, 22, 23, 24, 25, 26, 27, 28, 29, 30, 31, 32, 33, 34, 35, 36, 37, 38, 39, 40, 41, 42, 43, 44, 45, 46, 47, 48, 49, 50, 51, 52), (0, 3, 53, 54, 55, 56, 57, 58, 59, 60, 61, 62, 63, 64, 65, 66, 67, 68, 69, 70, 71, 72, 73, 74, 75, 76, 77, 78, 79, 80, 81, 82, 83, 84, 85, 86, 87, 88, 89, 90, 91, 92, 93, 94, 95, 96, 97, 98, 99, 100, 101, 102, 103, 104, 105, 106, 107, 108, 109, 110, 111, 112, 113, 114, 115, 116, 117, 118, 119, 120, 121, 122, 123, 79, 25, 24, 124, 125, 126, 127, 128, 129, 130, 131, 132, 133, 134, 135, 5, 4, 136, 137, 138, 139, 140, 141, 142, 143, 144, 145, 146, 147, 148, 149, 150, 151, 152, 153, 154), (35, 155, 1, 0), (156, 157, 2, 1), (3, 2, 158, 53), (0, 154, 159, 160, 161, 162, 163, 164, 165, 166, 167, 168, 169, 170, 4, 52, 171, 172, 173, 174, 175, 176, 177, 178, 179, 180, 181, 182, 183, 184, 185, 36, 35), (53, 158, 186, 54), (54, 186, 187, 55), (55, 187, 188, 56), (56, 188, 189, 57), (57, 189, 190, 58), (58, 190, 191, 59), (59, 191, 192, 60), (193, 61, 60, 192), (194, 62, 61, 193), (195, 63, 62, 194), (196, 64, 63, 195), (197, 65, 64, 196), (198, 66, 65, 197), (199, 67, 66, 198), (200, 68, 67, 199), (68, 200, 201, 69), (202, 70, 69, 201), (203, 71, 70, 202), (204, 72, 71, 203), (205, 73, 72, 204), (206, 74, 73, 205), (207, 75, 74, 206), (208, 76, 75, 207), (209, 77, 76, 208), (77, 209, 210, 27, 26, 211, 212, 213, 214, 215, 216, 217, 218, 219, 220, 221, 222, 223, 224, 225, 226, 227, 228, 78), (79, 78, 228, 229), (79, 123, 230, 231, 232, 233, 234, 235, 236, 237, 238, 239, 240, 241, 242, 243, 244, 245, 246, 247, 248, 249, 250, 251, 252, 253, 254, 255, 256, 80), (235, 257, 258, 259, 260, 261, 262, 263, 264, 265, 107, 106, 266, 267, 254, 253, 268, 269, 270, 271, 272, 273, 274, 275, 276, 277, 278, 279, 280, 281, 236), (81, 80, 282, 283), (82, 81, 283, 284), (83, 82, 284, 285), (84, 83, 285, 286), (85, 84, 286, 287), (86, 85, 287, 288), (87, 86, 288, 289), (88, 87, 289, 290), (89, 88, 290, 291), (90, 89, 291, 292), (91, 90, 292, 293), (92, 91, 293, 294), (93, 92, 294, 295), (94, 93, 295, 296), (95, 94, 296, 297), (96, 95, 297, 298), (97, 96, 298, 299), (98, 97, 299, 300), (99, 98, 300, 301), (100, 99, 301, 302), (101, 100, 302, 303), (102, 101, 303, 304), (103, 102, 304, 305), (104, 103, 305, 306), (105, 104, 306, 307), (106, 105, 307, 308), (108, 107, 309, 310), (109, 108, 310, 311), (110, 109, 311, 312), (111, 110, 312, 313), (112, 111, 313, 314), (113, 112, 314, 315), (114, 113, 315, 316), (115, 114, 316, 317), (116, 115, 317, 318), (117, 116, 318, 319), (118, 117, 319, 320), (119, 118, 320, 321), (120, 119, 321, 322), (121, 120, 322, 323), (122, 121, 323, 324), (123, 122, 324, 325), (25, 79, 229, 326, 1143, 327, 1144, 1145, 328, 329, 1146, 1147, 330, 1148, 1149, 1150, 331, 332, 333, 1151), (211, 26, 25, 1151), (334, 28, 27, 210), (335, 29, 28, 334), (336, 30, 29, 335), (337, 31, 30, 336), (338, 32, 31, 337), (339, 33, 32, 338), (340, 34, 33, 339), (155, 35, 34, 340), (37, 36, 341, 342), (38, 37, 342, 343), (39, 38, 343, 344), (40, 39, 344, 345), (41, 40, 345, 346), (42, 41, 346, 347), (43, 42, 347, 348), (44, 43, 348, 349), (45, 44, 349, 350), (46, 45, 350, 351), (47, 46, 351, 352), (48, 47, 352, 353), (49, 48, 353, 354), (50, 49, 354, 355), (51, 50, 355, 356), (52, 51, 356, 357), (136, 4, 358, 359), (137, 136, 359, 360), (138, 137, 360, 361), (139, 138, 361, 362), (140, 139, 362, 363), (141, 140, 363, 364), (142, 141, 364, 365), (143, 142, 365, 366), (144, 143, 366, 367), (145, 144, 367, 368), (146, 145, 368, 369), (147, 146, 369, 370), (148, 147, 370, 371), (149, 148, 371, 372), (150, 149, 372, 373), (151, 150, 373, 374), (152, 151, 374, 375), (153, 152, 375, 376), (154, 153, 376, 377), (378, 156, 1, 155), (379, 380, 157, 156), (2, 157, 408, 158), (159, 154, 377, 381), (160, 159, 381, 382), (161, 160, 382, 383), (162, 161, 383, 384), (163, 162, 384, 385), (164, 163, 385, 386), (165, 164, 386, 387), (166, 165, 387, 388), (167, 166, 388, 389), (168, 167, 389, 390), (169, 168, 390, 391), (170, 169, 391, 392), (4, 170, 392, 358), (171, 52, 357, 393), (172, 171, 393, 394), (173, 172, 394, 395), (174, 173, 395, 396), (175, 174, 396, 397), (176, 175, 397, 398), (177, 176, 398, 399), (178, 177, 399, 400), (179, 178, 400, 401), (180, 179, 401, 402), (181, 180, 402, 403), (182, 181, 403, 404), (183, 182, 404, 405), (184, 183, 405, 406), (185, 184, 406, 407), (36, 185, 407, 341), (408, 409, 186, 158), (409, 410, 187, 186), (410, 411, 188, 187), (411, 412, 189, 188), (412, 413, 190, 189), (190, 413, 414, 191), (414, 415, 192, 191), (415, 416, 193, 192), (193, 416, 417, 194), (417, 418, 195, 194), (418, 419, 196, 195), (419, 420, 197, 196), (420, 421, 198, 197), (421, 422, 199, 198), (199, 422, 423, 200), (201, 200, 423, 424), (424, 425, 202, 201), (202, 425, 426, 203), (426, 427, 204, 203), (427, 428, 205, 204), (428, 429, 206, 205), (429, 430, 207, 206), (430, 431, 208, 207), (208, 431, 432, 209), (210, 209, 432, 433), (212, 211, 1151, 333), (213, 212, 333, 332), (214, 213, 332, 331), (215, 214, 331, 1150), (216, 215, 1150, 1149), (217, 216, 1149, 1148), (218, 217, 1148, 330), (219, 218, 330, 1147), (220, 219, 1147, 1146), (221, 220, 1146, 329), (222, 221, 329, 328), (223, 222, 328, 1145), (224, 223, 1145, 1144), (225, 224, 1144, 327), (226, 225, 327, 1143), (227, 226, 1143, 326), (228, 227, 326, 229), (230, 123, 325, 434), (231, 230, 434, 435), (232, 231, 435, 436), (233, 232, 436, 437), (234, 233, 437, 438), (235, 234, 438, 439), (257, 235, 439, 440), (258, 257, 440, 441), (259, 258, 441, 442), (260, 259, 442, 443), (261, 260, 443, 444), (262, 261, 444, 445), (263, 262, 445, 446), (264, 263, 446, 447), (265, 264, 447, 448), (107, 265, 448, 309), (266, 106, 308, 449), (267, 266, 449, 450), (254, 267, 450, 451), (255, 254, 451, 452), (256, 255, 452, 453), (80, 256, 453, 282), (454, 283, 282, 455), (284, 283, 454, 456), (457, 285, 284, 456), (458, 286, 285, 457), (459, 287, 286, 458), (460, 288, 287, 459), (461, 289, 288, 460), (462, 290, 289, 461), (291, 290, 462, 463), (292, 291, 463, 464), (293, 292, 464, 465), (466, 294, 293, 465), (295, 294, 466, 467), (296, 295, 467, 468), (297, 296, 468, 469), (298, 297, 469, 470), (299, 298, 470, 471), (300, 299, 471, 472), (301, 300, 472, 473), (302, 301, 473, 474), (303, 302, 474, 475), (304, 303, 475, 476), (477, 305, 304, 476), (478, 306, 305, 477), (479, 307, 306, 478), (480, 308, 307, 479), (309, 481, 482, 310), (482, 483, 311, 310), (311, 483, 484, 312), (312, 484, 485, 313), (313, 485, 486, 314), (314, 486, 487, 315), (487, 488, 316, 315), (316, 488, 489, 317), (489, 490, 318, 317), (490, 491, 319, 318), (491, 492, 320, 319), (320, 492, 493, 321), (493, 494, 322, 321), (494, 495, 323, 322), (323, 495, 496, 324), (496, 497, 325, 324), (433, 498, 334, 210), (334, 498, 499, 335), (499, 500, 336, 335), (500, 501, 337, 336), (501, 502, 338, 337), (502, 503, 339, 338), (503, 504, 340, 339), (340, 504, 378, 155), (341, 505, 506, 342), (342, 506, 507, 343), (343, 507, 508, 344), (344, 508, 509, 345), (509, 510, 346, 345), (346, 510, 511, 347), (511, 512, 348, 347), (348, 512, 513, 349), (513, 514, 350, 349), (514, 515, 351, 350), (515, 516, 352, 351), (516, 517, 353, 352), (517, 518, 354, 353), (518, 519, 355, 354), (355, 519, 520, 356), (356, 520, 557, 357), (359, 358, 521, 522), (360, 359, 522, 523), (361, 360, 523, 524), (525, 362, 361, 524), (363, 362, 525, 526), (527, 364, 363, 526), (528, 365, 364, 527), (529, 366, 365, 528), (530, 367, 366, 529), (531, 368, 367, 530), (532, 369, 368, 531), (370, 369, 532, 533), (534, 371, 370, 533), (372, 371, 534, 535), (536, 373, 372, 535), (374, 373, 536, 537), (375, 374, 537, 538), (539, 376, 375, 538), (377, 376, 539, 540), (541, 379, 156, 378), (542, 543, 380, 379), (380, 544, 408, 157), (381, 377, 540, 545), (546, 382, 381, 545), (383, 382, 546, 547), (384, 383, 547, 548), (385, 384, 548, 549), (386, 385, 549, 550), (551, 387, 386, 550), (552, 388, 387, 551), (553, 389, 388, 552), (554, 390, 389, 553), (391, 390, 554, 555), (392, 391, 555, 556), (521, 358, 392, 556), (357, 557, 558, 393), (558, 559, 394, 393), (394, 559, 560, 395), (395, 560, 561, 396), (561, 562, 397, 396), (397, 562, 563, 398), (398, 563, 564, 399), (564, 565, 400, 399), (565, 566, 401, 400), (566, 567, 402, 401), (402, 567, 568, 403), (403, 568, 569, 404), (404, 569, 570, 405), (405, 570, 571, 406), (406, 571, 572, 407), (572, 505, 341, 407), (544, 573, 409, 408), (573, 574, 410, 409), (574, 575, 411, 410), (575, 576, 412, 411), (412, 576, 733, 413), (577, 578, 415, 414), (578, 579, 416, 415), (580, 581, 418, 417), (581, 582, 419, 418), (582, 583, 420, 419), (583, 584, 421, 420), (421, 584, 742, 422), (424, 423, 585, 586), (586, 587, 425, 424), (588, 589, 427, 426), (589, 590, 428, 427), (590, 591, 429, 428), (591, 592, 430, 429), (430, 592, 751, 431), (433, 432, 593, 594), (325, 497, 595, 434), (434, 595, 596, 435), (435, 596, 597, 436), (597, 598, 437, 436), (437, 598, 599, 438), (438, 599, 600, 439), (439, 600, 601, 440), (601, 602, 441, 440), (602, 603, 442, 441), (603, 604, 443, 442), (443, 604, 605, 444), (444, 605, 606, 445), (445, 606, 607, 446), (446, 607, 608, 447), (608, 609, 448, 447), (448, 609, 481, 309), (449, 308, 480, 610), (611, 450, 449, 610), (612, 451, 450, 611), (452, 451, 612, 613), (614, 453, 452, 613), (282, 453, 614, 455), (615, 616, 454, 455), (616, 617, 456, 454), (617, 618, 457, 456), (618, 619, 458, 457), (619, 620, 459, 458), (620, 621, 460, 459), (621, 622, 461, 460), (462, 461, 622, 623), (465, 464, 624, 625, 626), (626, 627, 466, 465), (628, 629, 468, 467), (630, 631, 474, 473), (631, 632, 475, 474), (476, 475, 632, 633, 634), (634, 635, 477, 476), (635, 636, 478, 477), (479, 478, 636, 637), (637, 638, 480, 479), (639, 640, 483, 482), (640, 641, 484, 483), (486, 642, 643, 644, 487), (644, 645, 488, 487), (489, 646, 647, 490), (647, 648, 491, 490), (648, 649, 492, 491), (650, 651, 494, 493), (651, 652, 495, 494), (652, 653, 496, 495), (653, 654, 497, 496), (594, 655, 498, 433), (656, 657, 500, 499), (657, 658, 501, 500), (658, 659, 502, 501), (659, 660, 503, 502), (503, 660, 695, 504), (661, 662, 508, 507), (663, 664, 510, 509), (510, 664, 665, 666, 511), (666, 667, 512, 511), (513, 668, 669, 514), (669, 670, 515, 514), (670, 671, 516, 515), (671, 672, 517, 516), (672, 673, 518, 517), (673, 674, 519, 518), (674, 675, 520, 519), (676, 677, 522, 521), (678, 679, 525, 524), (679, 680, 526, 525), (680, 681, 527, 526), (681, 682, 528, 527), (682, 683, 529, 528), (683, 684, 530, 529), (684, 685, 531, 530), (532, 531, 685, 686), (687, 688, 534, 533), (535, 534, 688, 689, 690), (690, 691, 536, 535), (692, 693, 538, 537), (693, 694, 539, 538), (504, 695, 541, 378), (696, 542, 379, 541), (697, 698, 543, 542), (543, 699, 544, 380), (700, 701, 546, 545), (702, 703, 548, 547), (703, 704, 549, 548), (550, 549, 704, 705, 706), (706, 707, 551, 550), (707, 708, 552, 551), (553, 552, 708, 709), (709, 710, 554, 553), (710, 711, 555, 554), (712, 676, 521, 556), (713, 714, 559, 558), (714, 715, 560, 559), (716, 717, 562, 561), (717, 718, 563, 562), (564, 719, 720, 565), (720, 721, 566, 565), (721, 722, 567, 566), (567, 722, 723, 724, 568), (724, 725, 569, 568), (725, 726, 570, 569), (727, 728, 505, 572), (699, 729, 573, 544), (729, 730, 574, 573), (730, 731, 575, 574), (731, 732, 576, 575), (413, 733, 577, 414), (734, 735, 578, 577), (735, 736, 579, 578), (579, 580, 417, 416), (737, 738, 581, 580), (738, 739, 582, 581), (739, 740, 583, 582), (740, 741, 584, 583), (422, 742, 585, 423), (586, 585, 743, 744), (744, 745, 587, 586), (587, 588, 426, 425), (746, 747, 589, 588), (747, 748, 590, 589), (748, 749, 591, 590), (749, 750, 592, 591), (431, 751, 593, 432), (594, 593, 752, 753), (754, 755, 597, 596), (755, 756, 598, 597), (757, 758, 600, 599), (601, 759, 760, 602), (760, 761, 603, 602), (761, 762, 604, 603), (604, 762, 763, 764, 605), (764, 765, 606, 605), (765, 766, 607, 606), (767, 768, 609, 608), (638, 769, 610, 480), (769, 770, 611, 610), (770, 771, 612, 611), (771, 772, 613, 612), (772, 773, 614, 613), (773, 615, 455, 614), (774, 685, 684, 683, 682, 681, 680, 679, 678, 775, 677, 676, 712, 711, 710, 709, 719, 776, 777, 778, 779, 780, 781, 782, 783, 784, 785, 786, 787, 788, 789, 790, 791, 792, 793, 794, 795, 796, 797, 798, 799, 800, 801, 802, 803, 804, 805, 806, 807, 808, 809, 810, 811, 637, 759, 758, 757, 756, 755, 754, 812, 654, 653, 652, 651, 650, 649, 648, 647, 813, 814, 815, 816, 817), (818, 819, 820, 821, 822, 823, 622, 621, 620, 619, 618, 617, 616, 615, 773, 772, 771, 770, 769, 638, 637, 811, 824, 825, 826, 827, 828, 829, 830, 831, 832, 833, 834, 835, 836, 793, 792, 837, 838, 839, 840, 841, 842, 843, 844, 845, 846, 847, 848, 849, 850, 851, 776, 719, 718, 717, 716, 715, 714, 713, 852, 675, 674, 673, 672, 671, 670, 669), (623, 853, 463, 462), (854, 625, 624, 853, 623, 622, 823), (853, 624, 464, 463), (855, 856, 857, 643, 642, 858, 641, 640, 639, 859, 768, 767, 766, 765, 764, 763, 633, 632, 631, 630, 860, 861, 862, 863, 629, 628, 627, 626, 625, 854), (627, 628, 467, 466), (629, 863, 469, 468), (863, 862, 470, 469), (862, 861, 471, 470), (861, 860, 472, 471), (860, 630, 473, 472), (633, 763, 762, 761, 760, 759, 637, 636, 635, 634), (768, 859, 481, 609), (859, 639, 482, 481), (641, 858, 485, 484), (858, 642, 486, 485), (643, 857, 813, 647, 646, 645, 644), (645, 646, 489, 488), (649, 650, 493, 492), (654, 812, 595, 497), (753, 864, 655, 594), (655, 656, 499, 498), (865, 866, 657, 656), (866, 867, 658, 657), (867, 868, 659, 658), (868, 869, 660, 659), (728, 870, 506, 505), (870, 661, 507, 506), (871, 665, 664, 663, 662, 661, 870, 728, 727, 872, 726, 725, 724, 723, 705, 704, 703, 702, 701, 700, 873, 694, 693, 692, 691, 690, 689, 874, 875, 876), (662, 663, 509, 508), (818, 669, 668, 667, 666, 665, 871), (667, 668, 513, 512), (675, 852, 557, 520), (677, 775, 523, 522), (775, 678, 524, 523), (686, 687, 533, 532), (685, 774, 874, 689, 688, 687, 686), (691, 692, 537, 536), (694, 873, 540, 539), (873, 700, 545, 540), (877, 696, 541, 695), (878, 697, 542, 696), (879, 880, 698, 697), (698, 881, 699, 543), (701, 702, 547, 546), (719, 709, 708, 707, 706, 705, 723, 722, 721, 720), (711, 712, 556, 555), (852, 713, 558, 557), (715, 716, 561, 560), (718, 719, 564, 563), (726, 872, 571, 570), (872, 727, 572, 571), (881, 882, 729, 699), (729, 882, 883, 730), (883, 884, 731, 730), (884, 885, 732, 731), (886, 734, 577, 733), (887, 888, 735, 734), (888, 889, 736, 735), (736, 737, 580, 579), (890, 891, 738, 737), (892, 893, 740, 739), (893, 894, 741, 740), (895, 743, 585, 742), (744, 743, 896, 897), (897, 898, 745, 744), (745, 746, 588, 587), (899, 900, 747, 746), (901, 902, 749, 748), (902, 903, 750, 749), (904, 752, 593, 751), (753, 752, 905, 906), (812, 754, 596, 595), (756, 757, 599, 598), (758, 759, 601, 600), (766, 767, 608, 607), (816, 815, 908, 909), (774, 817, 910, 874), (820, 819, 911, 912), (912, 913, 821, 820), (822, 914, 854, 823), (814, 813, 857, 915), (854, 914, 916, 855), (917, 918, 856, 855), (915, 857, 856, 919), (906, 920, 864, 753), (864, 865, 656, 655), (921, 922, 866, 865), (866, 922, 923, 867), (923, 924, 868, 867), (924, 925, 869, 868), (660, 869, 877, 695), (926, 871, 876, 927), (874, 910, 928, 875), (876, 875, 879, 929), (930, 878, 696, 877), (929, 879, 697, 878), (875, 928, 880, 879), (880, 931, 881, 698), (931, 932, 882, 881), (932, 933, 883, 882), (933, 934, 884, 883), (934, 935, 885, 884), (885, 936, 886, 732), (886, 733, 576, 732), (936, 887, 734, 886), (937, 938, 888, 887), (938, 939, 889, 888), (889, 890, 737, 736), (940, 941, 891, 890), (892, 739, 738, 891), (942, 943, 893, 892), (943, 944, 894, 893), (894, 945, 895, 741), (895, 742, 584, 741), (945, 896, 743, 895), (897, 896, 918, 917), (917, 946, 898, 897), (898, 899, 746, 745), (947, 948, 900, 899), (901, 748, 747, 900), (949, 950, 902, 901), (950, 951, 903, 902), (903, 952, 904, 750), (904, 751, 592, 750), (952, 905, 752, 904), (906, 905, 953, 954), (814, 955, 907), (908, 815, 814, 907), (909, 908, 956, 957), (958, 817, 816, 909), (817, 959, 910), (926, 819, 818, 871), (819, 960, 911), (912, 911, 961, 962), (962, 963, 913, 912), (964, 822, 821, 913), (822, 965, 914), (814, 915, 966), (916, 914, 965, 967), (855, 916, 946, 917), (919, 856, 918, 968), (966, 915, 919, 969), (954, 970, 920, 906), (920, 921, 865, 864), (971, 972, 922, 921), (972, 973, 923, 922), (973, 974, 924, 923), (974, 975, 925, 924), (925, 930, 877, 869), (976, 926, 927, 977), (927, 876, 929, 978), (928, 910, 959, 979), (978, 929, 878, 930), (928, 979, 931, 880), (979, 980, 932, 931), (980, 981, 933, 932), (981, 982, 934, 933), (982, 983, 935, 934), (935, 984, 936, 885), (984, 937, 887, 936), (957, 956, 938, 937), (956, 985, 939, 938), (939, 940, 890, 889), (986, 987, 941, 940), (941, 942, 892, 891), (988, 989, 943, 942), (989, 969, 944, 943), (944, 968, 945, 894), (968, 918, 896, 945), (946, 947, 899, 898), (967, 990, 948, 947), (948, 949, 901, 900), (991, 992, 950, 949), (992, 993, 951, 950), (951, 994, 952, 903), (994, 953, 905, 952), (954, 953, 963, 962), (814, 995, 955), (985, 907, 955, 986), (908, 907, 985, 956), (958, 909, 957, 996), (817, 958, 997), (817, 998, 959), (819, 926, 976), (819, 999, 960), (1000, 961, 911, 960), (962, 961, 970, 954), (964, 913, 963, 1001), (822, 964, 1002), (822, 1003, 965), (814, 966, 1004), (916, 967, 947, 946), (969, 919, 968, 944), (1004, 966, 969, 989), (970, 971, 921, 920), (1000, 1005, 972, 971), (1005, 1006, 973, 972), (1006, 1007, 974, 973), (1007, 977, 975, 974), (975, 978, 930, 925), (1008, 976, 977, 1007), (977, 927, 978, 975), (959, 998, 980, 979), (998, 1009, 981, 980), (1009, 1010, 982, 981), (1010, 997, 983, 982), (983, 996, 984, 935), (996, 957, 937, 984), (985, 986, 940, 939), (955, 995, 987, 986), (987, 988, 942, 941), (1011, 1004, 989, 988), (965, 1003, 990, 967), (990, 991, 949, 948), (1012, 1013, 992, 991), (1013, 1002, 993, 992), (993, 1001, 994, 951), (1001, 963, 953, 994), (814, 1011, 995), (997, 958, 996, 983), (817, 997, 1010), (817, 1009, 998), (819, 976, 1008), (819, 1014, 999), (960, 999, 1005, 1000), (961, 1000, 971, 970), (1002, 964, 1001, 993), (822, 1002, 1013), (822, 1012, 1003), (814, 1004, 1011), (999, 1014, 1006, 1005), (1014, 1008, 1007, 1006), (817, 1010, 1009), (995, 1011, 988, 987), (1003, 1012, 991, 990), (822, 1013, 1012), (819, 1008, 1014), (274, 273, 1015, 1016), (275, 274, 1016, 1017), (1018, 1019, 1020, 1021, 1022, 1023, 1024, 1025, 1026, 1027, 1028, 1029, 1030, 1031, 1032, 1033, 1017, 1016, 1015, 1034, 1035, 1036, 1037, 1038, 1039, 1040, 1041, 1042, 1043, 1044, 1045, 1046, 1047, 1048), (273, 272, 1034, 1015), (276, 275, 1017, 1033), (809, 808, 1019, 1018), (810, 809, 1018, 1048), (811, 810, 1048, 1047), (824, 811, 1047, 1046), (825, 824, 1046, 1045), (826, 825, 1045, 1044), (827, 826, 1044, 1043), (828, 827, 1043, 1042), (829, 828, 1042, 1041), (1026, 1049, 1050, 1051, 1052, 1053, 1054, 1055, 1056, 1057, 1058, 1059, 1060, 1061, 1062, 1063, 1041, 1040, 1064, 1065, 1066, 1067, 1068, 1069, 1070, 1071, 1072, 1073, 1074, 1075, 1076, 1077, 1078, 1027), (253, 252, 1040, 1039), (268, 253, 1039, 1038), (269, 268, 1038, 1037), (270, 269, 1037, 1036), (271, 270, 1036, 1035), (272, 271, 1035, 1034), (277, 276, 1033, 1032), (278, 277, 1032, 1031), (279, 278, 1031, 1030), (280, 279, 1030, 1029), (281, 280, 1029, 1028), (236, 281, 1028, 1027), (802, 801, 1026, 1025), (803, 802, 1025, 1024), (804, 803, 1024, 1023), (805, 804, 1023, 1022), (806, 805, 1022, 1021), (807, 806, 1021, 1020), (808, 807, 1020, 1019), (830, 829, 1041, 1063), (801, 800, 1049, 1026), (237, 236, 1027, 1078), (238, 237, 1078, 1077), (239, 238, 1077, 1076), (240, 239, 1076, 1075), (241, 240, 1075, 1074), (242, 241, 1074, 1073), (243, 242, 1073, 1072), (244, 243, 1072, 1071), (245, 244, 1071, 1070), (246, 245, 1070, 1069), (247, 246, 1069, 1068), (248, 247, 1068, 1067), (249, 248, 1067, 1066), (250, 249, 1066, 1065), (251, 250, 1065, 1064), (252, 251, 1064, 1040), (831, 830, 1063, 1062), (832, 831, 1062, 1061), (833, 832, 1061, 1060), (834, 833, 1060, 1059), (835, 834, 1059, 1058), (836, 835, 1058, 1057), (793, 836, 1057, 1056), (794, 793, 1056, 1055), (795, 794, 1055, 1054), (796, 795, 1054, 1053), (797, 796, 1053, 1052), (798, 797, 1052, 1051), (799, 798, 1051, 1050), (800, 799, 1050, 1049), (14, 13, 1079, 1080), (15, 14, 1080, 1081), (1082, 1083, 1084, 1085, 1086, 1087, 1088, 1089, 1090, 1091, 1092, 1093, 1094, 1095, 1096, 1081, 1080, 1079, 1097, 1098, 1099, 1100, 1101, 1102, 1103, 1104, 1105, 1106, 1107, 1108, 1109, 1110, 1111, 1112), (13, 12, 1097, 1079), (16, 15, 1081, 1096), (776, 851, 1083, 1082), (777, 776, 1082, 1112), (778, 777, 1112, 1111), (779, 778, 1111, 1110), (780, 779, 1110, 1109), (781, 780, 1109, 1108), (782, 781, 1108, 1107), (783, 782, 1107, 1106), (784, 783, 1106, 1105), (1105, 1104, 1113, 1114, 1115, 1116, 1117, 1118, 1119, 1120, 1121, 1122, 1123, 1124, 1125, 1126, 1127, 1091, 1090, 1128, 1129, 1130, 1131, 1132, 1133, 1134, 1135, 1136, 1137, 1138, 1139, 1140, 1141, 1142), (6, 5, 1104, 1103), (7, 6, 1103, 1102), (8, 7, 1102, 1101), (9, 8, 1101, 1100), (10, 9, 1100, 1099), (11, 10, 1099, 1098), (12, 11, 1098, 1097), (17, 16, 1096, 1095), (18, 17, 1095, 1094), (19, 18, 1094, 1093), (20, 19, 1093, 1092), (21, 20, 1092, 1091), (845, 844, 1090, 1089), (846, 845, 1089, 1088), (847, 846, 1088, 1087), (848, 847, 1087, 1086), (849, 848, 1086, 1085), (850, 849, 1085, 1084), (851, 850, 1084, 1083), (785, 784, 1105, 1142), (786, 785, 1142, 1141), (787, 786, 1141, 1140), (788, 787, 1140, 1139), (789, 788, 1139, 1138), (790, 789, 1138, 1137), (791, 790, 1137, 1136), (792, 791, 1136, 1135), (837, 792, 1135, 1134), (838, 837, 1134, 1133), (839, 838, 1133, 1132), (840, 839, 1132, 1131), (841, 840, 1131, 1130), (842, 841, 1130, 1129), (843, 842, 1129, 1128), (844, 843, 1128, 1090), (22, 21, 1091, 1127), (23, 22, 1127, 1126), (24, 23, 1126, 1125), (124, 24, 1125, 1124), (125, 124, 1124, 1123), (126, 125, 1123, 1122), (127, 126, 1122, 1121), (128, 127, 1121, 1120), (129, 128, 1120, 1119), (130, 129, 1119, 1118), (131, 130, 1118, 1117), (132, 131, 1117, 1116), (133, 132, 1116, 1115), (134, 133, 1115, 1114), (135, 134, 1114, 1113), (5, 135, 1113, 1104)])
me_cube_002.use_remesh_preserve_volume = False
me_cube_002.use_remesh_preserve_attributes = False
me_cube_002.use_mirror_vertex_groups = False
me_cube_002.update()

# ---- objects
ob_base = bpy.data.objects.new('Base', me_cube_002)

# ---- transforms, parenting, visibility, modifiers, constraints
ob_base.location = (0.0, 0.0, 0.0)
ob_base.lineart.crease_threshold = 0.0

# ---- collection membership
col_collection_1.objects.link(ob_base)

# ---- scene / render settings (as saved in the file)
scene.frame_start = 1; scene.frame_end = 250; scene.frame_set(1)
scene.render.engine = 'BLENDER_EEVEE_NEXT'
scene.render.resolution_percentage = 50
scene.render.dither_intensity = 0.0
scene.cycles.use_denoising = False
scene.cycles.samples = 128
scene.cycles.sampling_pattern = 'TABULATED_SOBOL'
scene.cycles.light_sampling_threshold = 0.0
scene.cycles.use_adaptive_sampling = False
scene.cycles.use_light_tree = False
scene.cycles.blur_glossy = 0.0
scene.cycles.sample_clamp_indirect = 0.0
scene.view_settings.view_transform = 'Standard'
bpy.context.view_layer.update()

# ---- added for rendering (the .blend has no active camera and no usable light): camera, sun
cam_auto = bpy.data.cameras.new('AutoCamera')
cam_auto.lens = 50.0
cam_auto.sensor_width = 36.0
cam_auto.clip_end = 1000.0
ob_auto_camera = bpy.data.objects.new('AutoCamera', cam_auto)
scene.collection.objects.link(ob_auto_camera)
ob_auto_camera.location = (0.185045, -0.222054, 0.155536)
ob_auto_camera.rotation_euler = (1.09748, -7.21219e-08, 0.694738)
scene.camera = ob_auto_camera
light_auto_sun = bpy.data.lights.new('AutoSun', 'SUN')
light_auto_sun.energy = 3.0
light_auto_sun.angle = 0.0523599
ob_auto_sun = bpy.data.objects.new('AutoSun', light_auto_sun)
scene.collection.objects.link(ob_auto_sun)
ob_auto_sun.rotation_euler = (0.872665, 0.174533, 0.523599)
bpy.context.view_layer.update()
